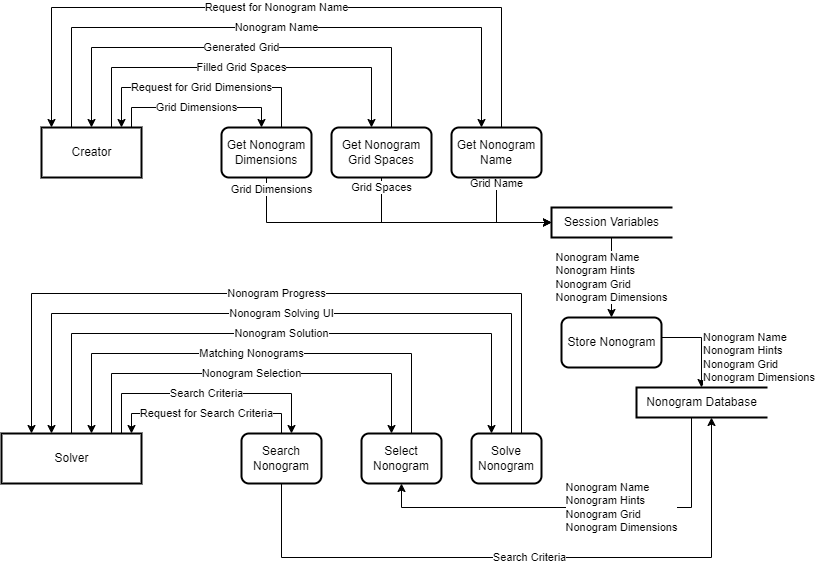

The diagram above was exported from draw.io. Its source (the exported page's mxGraphModel, read from the mxfile embedded in the PNG):
<mxGraphModel dx="880" dy="524" grid="1" gridSize="10" guides="1" tooltips="1" connect="1" arrows="1" fold="1" page="1" pageScale="1" pageWidth="850" pageHeight="1100" math="0" shadow="0">
  <root>
    <mxCell id="0" />
    <mxCell id="1" parent="0" />
    <mxCell id="Bhw3mHrIw1FpaJpgpaE1-1" value="Grid Dimensions" style="edgeStyle=orthogonalEdgeStyle;rounded=0;orthogonalLoop=1;jettySize=auto;html=1;" parent="1" source="Bhw3mHrIw1FpaJpgpaE1-4" target="Bhw3mHrIw1FpaJpgpaE1-23" edge="1">
      <mxGeometry relative="1" as="geometry">
        <Array as="points">
          <mxPoint x="190" y="250" />
          <mxPoint x="320" y="250" />
        </Array>
        <mxPoint x="350" y="320" as="targetPoint" />
        <mxPoint as="offset" />
      </mxGeometry>
    </mxCell>
    <mxCell id="Bhw3mHrIw1FpaJpgpaE1-2" value="Filled Grid Spaces" style="edgeStyle=orthogonalEdgeStyle;rounded=0;orthogonalLoop=1;jettySize=auto;html=1;" parent="1" source="Bhw3mHrIw1FpaJpgpaE1-4" target="Bhw3mHrIw1FpaJpgpaE1-24" edge="1">
      <mxGeometry relative="1" as="geometry">
        <Array as="points">
          <mxPoint x="170" y="210" />
          <mxPoint x="430" y="210" />
        </Array>
        <mxPoint x="450" y="360" as="targetPoint" />
      </mxGeometry>
    </mxCell>
    <mxCell id="Bhw3mHrIw1FpaJpgpaE1-3" value="Nonogram Name" style="edgeStyle=orthogonalEdgeStyle;rounded=0;orthogonalLoop=1;jettySize=auto;html=1;" parent="1" source="Bhw3mHrIw1FpaJpgpaE1-4" target="vwseturUq4fQ_MvckI7T-1" edge="1">
      <mxGeometry relative="1" as="geometry">
        <Array as="points">
          <mxPoint x="130" y="170" />
          <mxPoint x="540" y="170" />
        </Array>
        <mxPoint x="460" y="380" as="targetPoint" />
      </mxGeometry>
    </mxCell>
    <mxCell id="Bhw3mHrIw1FpaJpgpaE1-4" value="&lt;div&gt;Creator&lt;/div&gt;" style="html=1;dashed=0;whitespace=wrap;strokeWidth=2;" parent="1" vertex="1">
      <mxGeometry x="100" y="270" width="100" height="50" as="geometry" />
    </mxCell>
    <mxCell id="Bhw3mHrIw1FpaJpgpaE1-5" value="Search Criteria" style="edgeStyle=orthogonalEdgeStyle;rounded=0;sketch=0;orthogonalLoop=1;jettySize=auto;html=1;" parent="1" source="Bhw3mHrIw1FpaJpgpaE1-8" target="Bhw3mHrIw1FpaJpgpaE1-19" edge="1">
      <mxGeometry relative="1" as="geometry">
        <Array as="points">
          <mxPoint x="180" y="536" />
          <mxPoint x="350" y="536" />
        </Array>
      </mxGeometry>
    </mxCell>
    <mxCell id="Bhw3mHrIw1FpaJpgpaE1-6" value="Nonogram Selection" style="edgeStyle=orthogonalEdgeStyle;rounded=0;sketch=0;orthogonalLoop=1;jettySize=auto;html=1;" parent="1" source="Bhw3mHrIw1FpaJpgpaE1-8" target="vwseturUq4fQ_MvckI7T-7" edge="1">
      <mxGeometry relative="1" as="geometry">
        <Array as="points">
          <mxPoint x="170" y="516" />
          <mxPoint x="450" y="516" />
        </Array>
      </mxGeometry>
    </mxCell>
    <mxCell id="Bhw3mHrIw1FpaJpgpaE1-7" value="Nonogram Solution" style="edgeStyle=orthogonalEdgeStyle;rounded=0;sketch=0;orthogonalLoop=1;jettySize=auto;html=1;" parent="1" source="Bhw3mHrIw1FpaJpgpaE1-8" target="vwseturUq4fQ_MvckI7T-8" edge="1">
      <mxGeometry relative="1" as="geometry">
        <Array as="points">
          <mxPoint x="130" y="476" />
          <mxPoint x="550" y="476" />
        </Array>
      </mxGeometry>
    </mxCell>
    <mxCell id="Bhw3mHrIw1FpaJpgpaE1-8" value="Solver" style="html=1;dashed=0;whitespace=wrap;strokeWidth=2;" parent="1" vertex="1">
      <mxGeometry x="60" y="576" width="140" height="50" as="geometry" />
    </mxCell>
    <mxCell id="Bhw3mHrIw1FpaJpgpaE1-9" value="&lt;div&gt;Request for Grid Dimensions&lt;/div&gt;" style="edgeStyle=orthogonalEdgeStyle;rounded=0;orthogonalLoop=1;jettySize=auto;html=1;" parent="1" source="Bhw3mHrIw1FpaJpgpaE1-23" target="Bhw3mHrIw1FpaJpgpaE1-4" edge="1">
      <mxGeometry relative="1" as="geometry">
        <Array as="points">
          <mxPoint x="340" y="230" />
          <mxPoint x="180" y="230" />
        </Array>
        <mxPoint x="350" y="270" as="sourcePoint" />
      </mxGeometry>
    </mxCell>
    <mxCell id="Bhw3mHrIw1FpaJpgpaE1-10" value="Generated Grid" style="edgeStyle=orthogonalEdgeStyle;rounded=0;orthogonalLoop=1;jettySize=auto;html=1;" parent="1" source="Bhw3mHrIw1FpaJpgpaE1-24" target="Bhw3mHrIw1FpaJpgpaE1-4" edge="1">
      <mxGeometry relative="1" as="geometry">
        <Array as="points">
          <mxPoint x="450" y="190" />
          <mxPoint x="150" y="190" />
        </Array>
        <mxPoint x="450" y="230" as="sourcePoint" />
      </mxGeometry>
    </mxCell>
    <mxCell id="Bhw3mHrIw1FpaJpgpaE1-11" value="Request for Nonogram Name" style="edgeStyle=orthogonalEdgeStyle;rounded=0;orthogonalLoop=1;jettySize=auto;html=1;" parent="1" source="vwseturUq4fQ_MvckI7T-1" target="Bhw3mHrIw1FpaJpgpaE1-4" edge="1">
      <mxGeometry relative="1" as="geometry">
        <Array as="points">
          <mxPoint x="560" y="150" />
          <mxPoint x="110" y="150" />
        </Array>
        <mxPoint x="500" y="130" as="sourcePoint" />
      </mxGeometry>
    </mxCell>
    <mxCell id="Bhw3mHrIw1FpaJpgpaE1-12" value="&lt;div align=&quot;left&quot;&gt;Nonogram Name&lt;/div&gt;&lt;div align=&quot;left&quot;&gt;Nonogram Hints&lt;/div&gt;&lt;div align=&quot;left&quot;&gt;Nonogram Grid&lt;/div&gt;&lt;div align=&quot;left&quot;&gt;Nonogram Dimensions&lt;br&gt;&lt;/div&gt;" style="edgeStyle=orthogonalEdgeStyle;rounded=0;sketch=0;orthogonalLoop=1;jettySize=auto;html=1;align=left;" parent="1" source="vwseturUq4fQ_MvckI7T-5" target="Bhw3mHrIw1FpaJpgpaE1-15" edge="1">
      <mxGeometry x="0.3333" relative="1" as="geometry">
        <mxPoint as="offset" />
        <mxPoint x="760" y="420" as="sourcePoint" />
        <Array as="points">
          <mxPoint x="760" y="480" />
        </Array>
      </mxGeometry>
    </mxCell>
    <mxCell id="Bhw3mHrIw1FpaJpgpaE1-14" value="&lt;div align=&quot;left&quot;&gt;Nonogram Name&lt;/div&gt;&lt;div align=&quot;left&quot;&gt;Nonogram Hints&lt;/div&gt;&lt;div align=&quot;left&quot;&gt;Nonogram Grid&lt;/div&gt;&lt;div align=&quot;left&quot;&gt;Nonogram Dimensions&lt;br&gt;&lt;/div&gt;" style="edgeStyle=orthogonalEdgeStyle;rounded=0;sketch=0;orthogonalLoop=1;jettySize=auto;html=1;labelBackgroundColor=default;labelPosition=center;verticalLabelPosition=middle;align=center;verticalAlign=middle;labelBorderColor=none;fontColor=default;" parent="1" source="Bhw3mHrIw1FpaJpgpaE1-15" target="vwseturUq4fQ_MvckI7T-7" edge="1">
      <mxGeometry x="-0.2079" relative="1" as="geometry">
        <Array as="points">
          <mxPoint x="750" y="650" />
          <mxPoint x="460" y="650" />
        </Array>
        <mxPoint as="offset" />
        <mxPoint x="740" y="610" as="targetPoint" />
      </mxGeometry>
    </mxCell>
    <mxCell id="Bhw3mHrIw1FpaJpgpaE1-15" value="Nonogram Database" style="html=1;dashed=0;whitespace=wrap;shape=partialRectangle;right=0;strokeWidth=2;" parent="1" vertex="1">
      <mxGeometry x="695" y="530" width="130" height="30" as="geometry" />
    </mxCell>
    <mxCell id="Bhw3mHrIw1FpaJpgpaE1-16" value="&lt;div&gt;Request for Search Criteria&lt;/div&gt;" style="edgeStyle=orthogonalEdgeStyle;rounded=0;sketch=0;orthogonalLoop=1;jettySize=auto;html=1;" parent="1" source="Bhw3mHrIw1FpaJpgpaE1-19" target="Bhw3mHrIw1FpaJpgpaE1-8" edge="1">
      <mxGeometry relative="1" as="geometry">
        <Array as="points">
          <mxPoint x="340" y="556" />
          <mxPoint x="190" y="556" />
        </Array>
      </mxGeometry>
    </mxCell>
    <mxCell id="Bhw3mHrIw1FpaJpgpaE1-17" value="Matching Nonograms" style="edgeStyle=orthogonalEdgeStyle;rounded=0;sketch=0;orthogonalLoop=1;jettySize=auto;html=1;" parent="1" source="vwseturUq4fQ_MvckI7T-7" target="Bhw3mHrIw1FpaJpgpaE1-8" edge="1">
      <mxGeometry relative="1" as="geometry">
        <Array as="points">
          <mxPoint x="470" y="496" />
          <mxPoint x="150" y="496" />
        </Array>
      </mxGeometry>
    </mxCell>
    <mxCell id="Bhw3mHrIw1FpaJpgpaE1-18" value="Nonogram Solving UI" style="edgeStyle=orthogonalEdgeStyle;rounded=0;sketch=0;orthogonalLoop=1;jettySize=auto;html=1;" parent="1" source="vwseturUq4fQ_MvckI7T-8" target="Bhw3mHrIw1FpaJpgpaE1-8" edge="1">
      <mxGeometry relative="1" as="geometry">
        <Array as="points">
          <mxPoint x="570" y="456" />
          <mxPoint x="110" y="456" />
        </Array>
      </mxGeometry>
    </mxCell>
    <mxCell id="vwseturUq4fQ_MvckI7T-10" value="Search Criteria" style="edgeStyle=orthogonalEdgeStyle;rounded=0;orthogonalLoop=1;jettySize=auto;html=1;labelBackgroundColor=default;labelBorderColor=none;fontColor=default;" parent="1" source="Bhw3mHrIw1FpaJpgpaE1-19" target="Bhw3mHrIw1FpaJpgpaE1-15" edge="1">
      <mxGeometry relative="1" as="geometry">
        <Array as="points">
          <mxPoint x="340" y="700" />
          <mxPoint x="770" y="700" />
        </Array>
      </mxGeometry>
    </mxCell>
    <mxCell id="Bhw3mHrIw1FpaJpgpaE1-19" value="Search Nonogram" style="html=1;dashed=0;whitespace=wrap;rounded=1;strokeWidth=2;whiteSpace=wrap;" parent="1" vertex="1">
      <mxGeometry x="300" y="576" width="80" height="50" as="geometry" />
    </mxCell>
    <mxCell id="vwseturUq4fQ_MvckI7T-6" value="&lt;div align=&quot;left&quot;&gt;Nonogram Name&lt;/div&gt;&lt;div align=&quot;left&quot;&gt;Nonogram Hints&lt;/div&gt;&lt;div align=&quot;left&quot;&gt;Nonogram Grid&lt;/div&gt;&lt;div align=&quot;left&quot;&gt;Nonogram Dimensions&lt;br&gt;&lt;/div&gt;" style="edgeStyle=orthogonalEdgeStyle;rounded=0;orthogonalLoop=1;jettySize=auto;html=1;" parent="1" source="Bhw3mHrIw1FpaJpgpaE1-22" target="vwseturUq4fQ_MvckI7T-5" edge="1">
      <mxGeometry relative="1" as="geometry" />
    </mxCell>
    <mxCell id="Bhw3mHrIw1FpaJpgpaE1-22" value="Session Variables" style="html=1;dashed=0;whitespace=wrap;shape=partialRectangle;right=0;strokeWidth=2;" parent="1" vertex="1">
      <mxGeometry x="610" y="350" width="120" height="30" as="geometry" />
    </mxCell>
    <mxCell id="vwseturUq4fQ_MvckI7T-4" value="Grid Dimensions" style="edgeStyle=orthogonalEdgeStyle;rounded=0;orthogonalLoop=1;jettySize=auto;html=1;" parent="1" source="Bhw3mHrIw1FpaJpgpaE1-23" target="Bhw3mHrIw1FpaJpgpaE1-22" edge="1">
      <mxGeometry x="-0.9273" y="5" relative="1" as="geometry">
        <Array as="points">
          <mxPoint x="325" y="365" />
        </Array>
        <mxPoint as="offset" />
      </mxGeometry>
    </mxCell>
    <mxCell id="Bhw3mHrIw1FpaJpgpaE1-23" value="Get Nonogram Dimensions" style="html=1;dashed=0;whitespace=wrap;whiteSpace=wrap;rounded=1;glass=0;strokeWidth=2;" parent="1" vertex="1">
      <mxGeometry x="280" y="270" width="90" height="50" as="geometry" />
    </mxCell>
    <mxCell id="vwseturUq4fQ_MvckI7T-3" value="Grid Spaces" style="edgeStyle=orthogonalEdgeStyle;rounded=0;orthogonalLoop=1;jettySize=auto;html=1;" parent="1" source="Bhw3mHrIw1FpaJpgpaE1-24" target="Bhw3mHrIw1FpaJpgpaE1-22" edge="1">
      <mxGeometry x="-0.908" relative="1" as="geometry">
        <Array as="points">
          <mxPoint x="440" y="365" />
        </Array>
        <mxPoint as="offset" />
      </mxGeometry>
    </mxCell>
    <mxCell id="Bhw3mHrIw1FpaJpgpaE1-24" value="Get Nonogram Grid Spaces" style="html=1;dashed=0;whitespace=wrap;rounded=1;glass=0;whiteSpace=wrap;strokeWidth=2;" parent="1" vertex="1">
      <mxGeometry x="390" y="270" width="100" height="50" as="geometry" />
    </mxCell>
    <mxCell id="vwseturUq4fQ_MvckI7T-2" value="Grid Name" style="edgeStyle=orthogonalEdgeStyle;rounded=0;orthogonalLoop=1;jettySize=auto;html=1;" parent="1" source="vwseturUq4fQ_MvckI7T-1" target="Bhw3mHrIw1FpaJpgpaE1-22" edge="1">
      <mxGeometry x="-0.875" relative="1" as="geometry">
        <Array as="points">
          <mxPoint x="555" y="365" />
        </Array>
        <mxPoint as="offset" />
      </mxGeometry>
    </mxCell>
    <mxCell id="vwseturUq4fQ_MvckI7T-1" value="Get Nonogram Name" style="html=1;dashed=0;whitespace=wrap;rounded=1;glass=0;whiteSpace=wrap;strokeWidth=2;" parent="1" vertex="1">
      <mxGeometry x="510" y="270" width="90" height="50" as="geometry" />
    </mxCell>
    <mxCell id="vwseturUq4fQ_MvckI7T-5" value="Store Nonogram" style="html=1;dashed=0;whitespace=wrap;rounded=1;glass=0;strokeWidth=2;" parent="1" vertex="1">
      <mxGeometry x="620" y="460" width="100" height="50" as="geometry" />
    </mxCell>
    <mxCell id="vwseturUq4fQ_MvckI7T-7" value="Select Nonogram" style="html=1;dashed=0;whitespace=wrap;rounded=1;glass=0;strokeWidth=2;fontColor=default;whiteSpace=wrap;" parent="1" vertex="1">
      <mxGeometry x="420" y="576" width="80" height="50" as="geometry" />
    </mxCell>
    <mxCell id="vwseturUq4fQ_MvckI7T-11" value="Nonogram Progress" style="edgeStyle=orthogonalEdgeStyle;rounded=0;orthogonalLoop=1;jettySize=auto;html=1;labelBackgroundColor=default;labelBorderColor=none;fontColor=default;" parent="1" source="vwseturUq4fQ_MvckI7T-8" target="Bhw3mHrIw1FpaJpgpaE1-8" edge="1">
      <mxGeometry relative="1" as="geometry">
        <Array as="points">
          <mxPoint x="580" y="436" />
          <mxPoint x="90" y="436" />
        </Array>
      </mxGeometry>
    </mxCell>
    <mxCell id="vwseturUq4fQ_MvckI7T-8" value="Solve Nonogram" style="html=1;dashed=0;whitespace=wrap;rounded=1;glass=0;strokeWidth=2;fontColor=default;whiteSpace=wrap;" parent="1" vertex="1">
      <mxGeometry x="530" y="576" width="70" height="50" as="geometry" />
    </mxCell>
  </root>
</mxGraphModel>